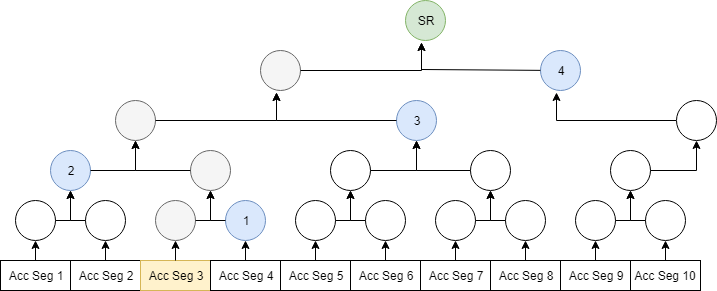

The diagram above was exported from draw.io. Its source (the exported page's mxGraphModel, read from the mxfile embedded in the PNG):
<mxGraphModel dx="554" dy="450" grid="1" gridSize="10" guides="1" tooltips="1" connect="1" arrows="1" fold="1" page="1" pageScale="1" pageWidth="850" pageHeight="1100" math="0" shadow="0">
  <root>
    <mxCell id="0" />
    <mxCell id="1" parent="0" />
    <mxCell id="KhikSDpEoRsICFeiGEPd-1" value="Acc Seg 1" style="rounded=0;whiteSpace=wrap;html=1;" parent="1" vertex="1">
      <mxGeometry x="40" y="370" width="70" height="30" as="geometry" />
    </mxCell>
    <mxCell id="KhikSDpEoRsICFeiGEPd-6" value="Acc Seg 2" style="rounded=0;whiteSpace=wrap;html=1;" parent="1" vertex="1">
      <mxGeometry x="110" y="370" width="70" height="30" as="geometry" />
    </mxCell>
    <mxCell id="KhikSDpEoRsICFeiGEPd-10" value="" style="ellipse;whiteSpace=wrap;html=1;aspect=fixed;" parent="1" vertex="1">
      <mxGeometry x="55" y="310" width="40" height="40" as="geometry" />
    </mxCell>
    <mxCell id="KhikSDpEoRsICFeiGEPd-11" value="" style="ellipse;whiteSpace=wrap;html=1;aspect=fixed;" parent="1" vertex="1">
      <mxGeometry x="125" y="310" width="40" height="40" as="geometry" />
    </mxCell>
    <mxCell id="KhikSDpEoRsICFeiGEPd-14" value="2" style="ellipse;whiteSpace=wrap;html=1;aspect=fixed;fillColor=#dae8fc;strokeColor=#6c8ebf;" parent="1" vertex="1">
      <mxGeometry x="90" y="260" width="40" height="40" as="geometry" />
    </mxCell>
    <mxCell id="KhikSDpEoRsICFeiGEPd-17" value="" style="endArrow=classic;html=1;entryX=0.5;entryY=1;entryDx=0;entryDy=0;exitX=0.5;exitY=0;exitDx=0;exitDy=0;" parent="1" source="KhikSDpEoRsICFeiGEPd-1" target="KhikSDpEoRsICFeiGEPd-10" edge="1">
      <mxGeometry width="50" height="50" relative="1" as="geometry">
        <mxPoint x="105" y="370" as="sourcePoint" />
        <mxPoint x="115" y="340" as="targetPoint" />
      </mxGeometry>
    </mxCell>
    <mxCell id="KhikSDpEoRsICFeiGEPd-19" value="" style="endArrow=classic;html=1;entryX=0.5;entryY=1;entryDx=0;entryDy=0;exitX=0.5;exitY=0;exitDx=0;exitDy=0;" parent="1" source="KhikSDpEoRsICFeiGEPd-6" target="KhikSDpEoRsICFeiGEPd-11" edge="1">
      <mxGeometry width="50" height="50" relative="1" as="geometry">
        <mxPoint x="250" y="370" as="sourcePoint" />
        <mxPoint x="250.02325581395348" y="330" as="targetPoint" />
      </mxGeometry>
    </mxCell>
    <mxCell id="KhikSDpEoRsICFeiGEPd-20" value="" style="endArrow=classic;html=1;entryX=0.5;entryY=1;entryDx=0;entryDy=0;rounded=0;" parent="1" source="KhikSDpEoRsICFeiGEPd-10" target="KhikSDpEoRsICFeiGEPd-14" edge="1">
      <mxGeometry width="50" height="50" relative="1" as="geometry">
        <mxPoint x="40" y="490" as="sourcePoint" />
        <mxPoint x="90" y="440" as="targetPoint" />
        <Array as="points">
          <mxPoint x="110" y="330" />
        </Array>
      </mxGeometry>
    </mxCell>
    <mxCell id="KhikSDpEoRsICFeiGEPd-21" value="" style="endArrow=classic;html=1;rounded=0;exitX=0;exitY=0.5;exitDx=0;exitDy=0;entryX=0.5;entryY=1;entryDx=0;entryDy=0;" parent="1" source="KhikSDpEoRsICFeiGEPd-11" target="KhikSDpEoRsICFeiGEPd-14" edge="1">
      <mxGeometry width="50" height="50" relative="1" as="geometry">
        <mxPoint x="144.9980950203817" y="335.3086184570417" as="sourcePoint" />
        <mxPoint x="170" y="240" as="targetPoint" />
        <Array as="points">
          <mxPoint x="110" y="330" />
        </Array>
      </mxGeometry>
    </mxCell>
    <mxCell id="KhikSDpEoRsICFeiGEPd-27" value="Acc Seg 3" style="rounded=0;whiteSpace=wrap;html=1;fillColor=#fff2cc;strokeColor=#d6b656;" parent="1" vertex="1">
      <mxGeometry x="180" y="370" width="70" height="30" as="geometry" />
    </mxCell>
    <mxCell id="KhikSDpEoRsICFeiGEPd-28" value="Acc Seg 4" style="rounded=0;whiteSpace=wrap;html=1;" parent="1" vertex="1">
      <mxGeometry x="250" y="370" width="70" height="30" as="geometry" />
    </mxCell>
    <mxCell id="KhikSDpEoRsICFeiGEPd-29" value="" style="ellipse;whiteSpace=wrap;html=1;aspect=fixed;fillColor=#f5f5f5;strokeColor=#666666;fontColor=#333333;" parent="1" vertex="1">
      <mxGeometry x="195" y="310" width="40" height="40" as="geometry" />
    </mxCell>
    <mxCell id="KhikSDpEoRsICFeiGEPd-30" value="1" style="ellipse;whiteSpace=wrap;html=1;aspect=fixed;fillColor=#dae8fc;strokeColor=#6c8ebf;" parent="1" vertex="1">
      <mxGeometry x="265" y="310" width="40" height="40" as="geometry" />
    </mxCell>
    <mxCell id="KhikSDpEoRsICFeiGEPd-31" value="" style="ellipse;whiteSpace=wrap;html=1;aspect=fixed;fillColor=#f5f5f5;strokeColor=#666666;fontColor=#333333;" parent="1" vertex="1">
      <mxGeometry x="230" y="260" width="40" height="40" as="geometry" />
    </mxCell>
    <mxCell id="KhikSDpEoRsICFeiGEPd-32" value="" style="endArrow=classic;html=1;entryX=0.5;entryY=1;entryDx=0;entryDy=0;exitX=0.5;exitY=0;exitDx=0;exitDy=0;" parent="1" source="KhikSDpEoRsICFeiGEPd-27" target="KhikSDpEoRsICFeiGEPd-29" edge="1">
      <mxGeometry width="50" height="50" relative="1" as="geometry">
        <mxPoint x="245" y="370" as="sourcePoint" />
        <mxPoint x="255" y="340" as="targetPoint" />
      </mxGeometry>
    </mxCell>
    <mxCell id="KhikSDpEoRsICFeiGEPd-33" value="" style="endArrow=classic;html=1;entryX=0.5;entryY=1;entryDx=0;entryDy=0;exitX=0.5;exitY=0;exitDx=0;exitDy=0;" parent="1" source="KhikSDpEoRsICFeiGEPd-28" target="KhikSDpEoRsICFeiGEPd-30" edge="1">
      <mxGeometry width="50" height="50" relative="1" as="geometry">
        <mxPoint x="390" y="370" as="sourcePoint" />
        <mxPoint x="390.0232558139535" y="330" as="targetPoint" />
      </mxGeometry>
    </mxCell>
    <mxCell id="KhikSDpEoRsICFeiGEPd-34" value="" style="endArrow=classic;html=1;entryX=0.5;entryY=1;entryDx=0;entryDy=0;rounded=0;" parent="1" source="KhikSDpEoRsICFeiGEPd-29" target="KhikSDpEoRsICFeiGEPd-31" edge="1">
      <mxGeometry width="50" height="50" relative="1" as="geometry">
        <mxPoint x="180" y="490" as="sourcePoint" />
        <mxPoint x="230" y="440" as="targetPoint" />
        <Array as="points">
          <mxPoint x="250" y="330" />
        </Array>
      </mxGeometry>
    </mxCell>
    <mxCell id="KhikSDpEoRsICFeiGEPd-35" value="" style="endArrow=classic;html=1;rounded=0;exitX=0;exitY=0.5;exitDx=0;exitDy=0;entryX=0.5;entryY=1;entryDx=0;entryDy=0;" parent="1" source="KhikSDpEoRsICFeiGEPd-30" target="KhikSDpEoRsICFeiGEPd-31" edge="1">
      <mxGeometry width="50" height="50" relative="1" as="geometry">
        <mxPoint x="284.9980950203817" y="335.3086184570417" as="sourcePoint" />
        <mxPoint x="310" y="240" as="targetPoint" />
        <Array as="points">
          <mxPoint x="250" y="330" />
        </Array>
      </mxGeometry>
    </mxCell>
    <mxCell id="KhikSDpEoRsICFeiGEPd-36" value="Acc Seg 5" style="rounded=0;whiteSpace=wrap;html=1;" parent="1" vertex="1">
      <mxGeometry x="320" y="370" width="70" height="30" as="geometry" />
    </mxCell>
    <mxCell id="KhikSDpEoRsICFeiGEPd-37" value="Acc Seg 6" style="rounded=0;whiteSpace=wrap;html=1;" parent="1" vertex="1">
      <mxGeometry x="390" y="370" width="70" height="30" as="geometry" />
    </mxCell>
    <mxCell id="KhikSDpEoRsICFeiGEPd-38" value="" style="ellipse;whiteSpace=wrap;html=1;aspect=fixed;" parent="1" vertex="1">
      <mxGeometry x="335" y="310" width="40" height="40" as="geometry" />
    </mxCell>
    <mxCell id="KhikSDpEoRsICFeiGEPd-39" value="" style="ellipse;whiteSpace=wrap;html=1;aspect=fixed;" parent="1" vertex="1">
      <mxGeometry x="405" y="310" width="40" height="40" as="geometry" />
    </mxCell>
    <mxCell id="KhikSDpEoRsICFeiGEPd-40" value="" style="ellipse;whiteSpace=wrap;html=1;aspect=fixed;" parent="1" vertex="1">
      <mxGeometry x="370" y="260" width="40" height="40" as="geometry" />
    </mxCell>
    <mxCell id="KhikSDpEoRsICFeiGEPd-41" value="" style="endArrow=classic;html=1;entryX=0.5;entryY=1;entryDx=0;entryDy=0;exitX=0.5;exitY=0;exitDx=0;exitDy=0;" parent="1" source="KhikSDpEoRsICFeiGEPd-36" target="KhikSDpEoRsICFeiGEPd-38" edge="1">
      <mxGeometry width="50" height="50" relative="1" as="geometry">
        <mxPoint x="385" y="370" as="sourcePoint" />
        <mxPoint x="395" y="340" as="targetPoint" />
      </mxGeometry>
    </mxCell>
    <mxCell id="KhikSDpEoRsICFeiGEPd-42" value="" style="endArrow=classic;html=1;entryX=0.5;entryY=1;entryDx=0;entryDy=0;exitX=0.5;exitY=0;exitDx=0;exitDy=0;" parent="1" source="KhikSDpEoRsICFeiGEPd-37" target="KhikSDpEoRsICFeiGEPd-39" edge="1">
      <mxGeometry width="50" height="50" relative="1" as="geometry">
        <mxPoint x="530" y="370" as="sourcePoint" />
        <mxPoint x="530.0232558139535" y="330" as="targetPoint" />
      </mxGeometry>
    </mxCell>
    <mxCell id="KhikSDpEoRsICFeiGEPd-43" value="" style="endArrow=classic;html=1;entryX=0.5;entryY=1;entryDx=0;entryDy=0;rounded=0;" parent="1" source="KhikSDpEoRsICFeiGEPd-38" target="KhikSDpEoRsICFeiGEPd-40" edge="1">
      <mxGeometry width="50" height="50" relative="1" as="geometry">
        <mxPoint x="320" y="490" as="sourcePoint" />
        <mxPoint x="370" y="440" as="targetPoint" />
        <Array as="points">
          <mxPoint x="390" y="330" />
        </Array>
      </mxGeometry>
    </mxCell>
    <mxCell id="KhikSDpEoRsICFeiGEPd-44" value="" style="endArrow=classic;html=1;rounded=0;exitX=0;exitY=0.5;exitDx=0;exitDy=0;entryX=0.5;entryY=1;entryDx=0;entryDy=0;" parent="1" source="KhikSDpEoRsICFeiGEPd-39" target="KhikSDpEoRsICFeiGEPd-40" edge="1">
      <mxGeometry width="50" height="50" relative="1" as="geometry">
        <mxPoint x="424.9980950203817" y="335.3086184570417" as="sourcePoint" />
        <mxPoint x="450" y="240" as="targetPoint" />
        <Array as="points">
          <mxPoint x="390" y="330" />
        </Array>
      </mxGeometry>
    </mxCell>
    <mxCell id="KhikSDpEoRsICFeiGEPd-45" value="Acc Seg 7" style="rounded=0;whiteSpace=wrap;html=1;" parent="1" vertex="1">
      <mxGeometry x="460" y="370" width="70" height="30" as="geometry" />
    </mxCell>
    <mxCell id="KhikSDpEoRsICFeiGEPd-46" value="Acc Seg 8" style="rounded=0;whiteSpace=wrap;html=1;" parent="1" vertex="1">
      <mxGeometry x="530" y="370" width="70" height="30" as="geometry" />
    </mxCell>
    <mxCell id="KhikSDpEoRsICFeiGEPd-47" value="" style="ellipse;whiteSpace=wrap;html=1;aspect=fixed;" parent="1" vertex="1">
      <mxGeometry x="475" y="310" width="40" height="40" as="geometry" />
    </mxCell>
    <mxCell id="KhikSDpEoRsICFeiGEPd-48" value="" style="ellipse;whiteSpace=wrap;html=1;aspect=fixed;" parent="1" vertex="1">
      <mxGeometry x="545" y="310" width="40" height="40" as="geometry" />
    </mxCell>
    <mxCell id="KhikSDpEoRsICFeiGEPd-49" value="" style="ellipse;whiteSpace=wrap;html=1;aspect=fixed;" parent="1" vertex="1">
      <mxGeometry x="510" y="260" width="40" height="40" as="geometry" />
    </mxCell>
    <mxCell id="KhikSDpEoRsICFeiGEPd-50" value="" style="endArrow=classic;html=1;entryX=0.5;entryY=1;entryDx=0;entryDy=0;exitX=0.5;exitY=0;exitDx=0;exitDy=0;" parent="1" source="KhikSDpEoRsICFeiGEPd-45" target="KhikSDpEoRsICFeiGEPd-47" edge="1">
      <mxGeometry width="50" height="50" relative="1" as="geometry">
        <mxPoint x="525" y="370" as="sourcePoint" />
        <mxPoint x="535" y="340" as="targetPoint" />
      </mxGeometry>
    </mxCell>
    <mxCell id="KhikSDpEoRsICFeiGEPd-51" value="" style="endArrow=classic;html=1;entryX=0.5;entryY=1;entryDx=0;entryDy=0;exitX=0.5;exitY=0;exitDx=0;exitDy=0;" parent="1" source="KhikSDpEoRsICFeiGEPd-46" target="KhikSDpEoRsICFeiGEPd-48" edge="1">
      <mxGeometry width="50" height="50" relative="1" as="geometry">
        <mxPoint x="670" y="370" as="sourcePoint" />
        <mxPoint x="670.0232558139535" y="330" as="targetPoint" />
      </mxGeometry>
    </mxCell>
    <mxCell id="KhikSDpEoRsICFeiGEPd-52" value="" style="endArrow=classic;html=1;entryX=0.5;entryY=1;entryDx=0;entryDy=0;rounded=0;" parent="1" source="KhikSDpEoRsICFeiGEPd-47" target="KhikSDpEoRsICFeiGEPd-49" edge="1">
      <mxGeometry width="50" height="50" relative="1" as="geometry">
        <mxPoint x="460" y="490" as="sourcePoint" />
        <mxPoint x="510" y="440" as="targetPoint" />
        <Array as="points">
          <mxPoint x="530" y="330" />
        </Array>
      </mxGeometry>
    </mxCell>
    <mxCell id="KhikSDpEoRsICFeiGEPd-53" value="" style="endArrow=classic;html=1;rounded=0;exitX=0;exitY=0.5;exitDx=0;exitDy=0;entryX=0.5;entryY=1;entryDx=0;entryDy=0;" parent="1" source="KhikSDpEoRsICFeiGEPd-48" target="KhikSDpEoRsICFeiGEPd-49" edge="1">
      <mxGeometry width="50" height="50" relative="1" as="geometry">
        <mxPoint x="564.9980950203817" y="335.3086184570417" as="sourcePoint" />
        <mxPoint x="590" y="240" as="targetPoint" />
        <Array as="points">
          <mxPoint x="530" y="330" />
        </Array>
      </mxGeometry>
    </mxCell>
    <mxCell id="KhikSDpEoRsICFeiGEPd-54" value="Acc Seg 9" style="rounded=0;whiteSpace=wrap;html=1;" parent="1" vertex="1">
      <mxGeometry x="600" y="370" width="70" height="30" as="geometry" />
    </mxCell>
    <mxCell id="KhikSDpEoRsICFeiGEPd-55" value="Acc Seg 10" style="rounded=0;whiteSpace=wrap;html=1;" parent="1" vertex="1">
      <mxGeometry x="670" y="370" width="70" height="30" as="geometry" />
    </mxCell>
    <mxCell id="KhikSDpEoRsICFeiGEPd-56" value="" style="ellipse;whiteSpace=wrap;html=1;aspect=fixed;" parent="1" vertex="1">
      <mxGeometry x="615" y="310" width="40" height="40" as="geometry" />
    </mxCell>
    <mxCell id="KhikSDpEoRsICFeiGEPd-57" value="" style="ellipse;whiteSpace=wrap;html=1;aspect=fixed;" parent="1" vertex="1">
      <mxGeometry x="685" y="310" width="40" height="40" as="geometry" />
    </mxCell>
    <mxCell id="KhikSDpEoRsICFeiGEPd-58" value="" style="ellipse;whiteSpace=wrap;html=1;aspect=fixed;" parent="1" vertex="1">
      <mxGeometry x="650" y="260" width="40" height="40" as="geometry" />
    </mxCell>
    <mxCell id="KhikSDpEoRsICFeiGEPd-59" value="" style="endArrow=classic;html=1;entryX=0.5;entryY=1;entryDx=0;entryDy=0;exitX=0.5;exitY=0;exitDx=0;exitDy=0;" parent="1" source="KhikSDpEoRsICFeiGEPd-54" target="KhikSDpEoRsICFeiGEPd-56" edge="1">
      <mxGeometry width="50" height="50" relative="1" as="geometry">
        <mxPoint x="665" y="370" as="sourcePoint" />
        <mxPoint x="675" y="340" as="targetPoint" />
      </mxGeometry>
    </mxCell>
    <mxCell id="KhikSDpEoRsICFeiGEPd-60" value="" style="endArrow=classic;html=1;entryX=0.5;entryY=1;entryDx=0;entryDy=0;exitX=0.5;exitY=0;exitDx=0;exitDy=0;" parent="1" source="KhikSDpEoRsICFeiGEPd-55" target="KhikSDpEoRsICFeiGEPd-57" edge="1">
      <mxGeometry width="50" height="50" relative="1" as="geometry">
        <mxPoint x="810" y="370" as="sourcePoint" />
        <mxPoint x="810.0232558139535" y="330" as="targetPoint" />
      </mxGeometry>
    </mxCell>
    <mxCell id="KhikSDpEoRsICFeiGEPd-61" value="" style="endArrow=classic;html=1;entryX=0.5;entryY=1;entryDx=0;entryDy=0;rounded=0;" parent="1" source="KhikSDpEoRsICFeiGEPd-56" target="KhikSDpEoRsICFeiGEPd-58" edge="1">
      <mxGeometry width="50" height="50" relative="1" as="geometry">
        <mxPoint x="600" y="490" as="sourcePoint" />
        <mxPoint x="650" y="440" as="targetPoint" />
        <Array as="points">
          <mxPoint x="670" y="330" />
        </Array>
      </mxGeometry>
    </mxCell>
    <mxCell id="KhikSDpEoRsICFeiGEPd-62" value="" style="endArrow=classic;html=1;rounded=0;exitX=0;exitY=0.5;exitDx=0;exitDy=0;entryX=0.5;entryY=1;entryDx=0;entryDy=0;" parent="1" source="KhikSDpEoRsICFeiGEPd-57" target="KhikSDpEoRsICFeiGEPd-58" edge="1">
      <mxGeometry width="50" height="50" relative="1" as="geometry">
        <mxPoint x="704.9980950203817" y="335.3086184570417" as="sourcePoint" />
        <mxPoint x="730" y="240" as="targetPoint" />
        <Array as="points">
          <mxPoint x="670" y="330" />
        </Array>
      </mxGeometry>
    </mxCell>
    <mxCell id="KhikSDpEoRsICFeiGEPd-63" value="" style="ellipse;whiteSpace=wrap;html=1;aspect=fixed;fillColor=#f5f5f5;strokeColor=#666666;fontColor=#333333;" parent="1" vertex="1">
      <mxGeometry x="155" y="210" width="40" height="40" as="geometry" />
    </mxCell>
    <mxCell id="KhikSDpEoRsICFeiGEPd-64" value="" style="endArrow=classic;html=1;entryX=0.5;entryY=1;entryDx=0;entryDy=0;rounded=0;exitX=1;exitY=0.5;exitDx=0;exitDy=0;" parent="1" source="KhikSDpEoRsICFeiGEPd-14" target="KhikSDpEoRsICFeiGEPd-63" edge="1">
      <mxGeometry width="50" height="50" relative="1" as="geometry">
        <mxPoint x="140" y="283" as="sourcePoint" />
        <mxPoint x="120" y="310" as="targetPoint" />
        <Array as="points">
          <mxPoint x="175" y="280" />
        </Array>
      </mxGeometry>
    </mxCell>
    <mxCell id="KhikSDpEoRsICFeiGEPd-65" value="" style="endArrow=classic;html=1;entryX=0.5;entryY=1;entryDx=0;entryDy=0;rounded=0;exitX=0;exitY=0.5;exitDx=0;exitDy=0;" parent="1" source="KhikSDpEoRsICFeiGEPd-31" target="KhikSDpEoRsICFeiGEPd-63" edge="1">
      <mxGeometry width="50" height="50" relative="1" as="geometry">
        <mxPoint x="139.60000000000002" y="293.20000000000005" as="sourcePoint" />
        <mxPoint x="195.20000000000005" y="260" as="targetPoint" />
        <Array as="points">
          <mxPoint x="175" y="280" />
        </Array>
      </mxGeometry>
    </mxCell>
    <mxCell id="KhikSDpEoRsICFeiGEPd-67" value="3" style="ellipse;whiteSpace=wrap;html=1;aspect=fixed;fillColor=#dae8fc;strokeColor=#6c8ebf;" parent="1" vertex="1">
      <mxGeometry x="435.5" y="210" width="40" height="40" as="geometry" />
    </mxCell>
    <mxCell id="KhikSDpEoRsICFeiGEPd-68" value="" style="endArrow=classic;html=1;entryX=0.5;entryY=1;entryDx=0;entryDy=0;rounded=0;exitX=1;exitY=0.5;exitDx=0;exitDy=0;" parent="1" source="KhikSDpEoRsICFeiGEPd-40" target="KhikSDpEoRsICFeiGEPd-67" edge="1">
      <mxGeometry width="50" height="50" relative="1" as="geometry">
        <mxPoint x="410.2142857142858" y="285.1428571428571" as="sourcePoint" />
        <mxPoint x="400.5" y="315" as="targetPoint" />
        <Array as="points">
          <mxPoint x="456" y="280" />
        </Array>
      </mxGeometry>
    </mxCell>
    <mxCell id="KhikSDpEoRsICFeiGEPd-69" value="" style="endArrow=classic;html=1;entryX=0.5;entryY=1;entryDx=0;entryDy=0;rounded=0;exitX=0;exitY=0.5;exitDx=0;exitDy=0;" parent="1" source="KhikSDpEoRsICFeiGEPd-49" target="KhikSDpEoRsICFeiGEPd-67" edge="1">
      <mxGeometry width="50" height="50" relative="1" as="geometry">
        <mxPoint x="510.2142857142858" y="285.1428571428571" as="sourcePoint" />
        <mxPoint x="475.70000000000005" y="265" as="targetPoint" />
        <Array as="points">
          <mxPoint x="456" y="280" />
        </Array>
      </mxGeometry>
    </mxCell>
    <mxCell id="KhikSDpEoRsICFeiGEPd-72" value="" style="endArrow=classic;html=1;entryX=0.407;entryY=1.039;entryDx=0;entryDy=0;entryPerimeter=0;strokeColor=#000000;rounded=0;" parent="1" target="KhikSDpEoRsICFeiGEPd-73" edge="1">
      <mxGeometry width="50" height="50" relative="1" as="geometry">
        <mxPoint x="195" y="230" as="sourcePoint" />
        <mxPoint x="300" y="230" as="targetPoint" />
        <Array as="points">
          <mxPoint x="316" y="230" />
        </Array>
      </mxGeometry>
    </mxCell>
    <mxCell id="KhikSDpEoRsICFeiGEPd-73" value="" style="ellipse;whiteSpace=wrap;html=1;aspect=fixed;fillColor=#f5f5f5;strokeColor=#666666;fontColor=#333333;" parent="1" vertex="1">
      <mxGeometry x="300" y="160" width="40" height="40" as="geometry" />
    </mxCell>
    <mxCell id="KhikSDpEoRsICFeiGEPd-75" value="" style="endArrow=classic;html=1;entryX=0.407;entryY=1.039;entryDx=0;entryDy=0;entryPerimeter=0;strokeColor=#000000;rounded=0;exitX=0;exitY=0.5;exitDx=0;exitDy=0;" parent="1" source="KhikSDpEoRsICFeiGEPd-67" target="KhikSDpEoRsICFeiGEPd-73" edge="1">
      <mxGeometry width="50" height="50" relative="1" as="geometry">
        <mxPoint x="205" y="240" as="sourcePoint" />
        <mxPoint x="326.28571428571433" y="211.57142857142856" as="targetPoint" />
        <Array as="points">
          <mxPoint x="316" y="230" />
        </Array>
      </mxGeometry>
    </mxCell>
    <mxCell id="KhikSDpEoRsICFeiGEPd-77" value="" style="ellipse;whiteSpace=wrap;html=1;aspect=fixed;" parent="1" vertex="1">
      <mxGeometry x="715.5" y="210" width="40" height="40" as="geometry" />
    </mxCell>
    <mxCell id="KhikSDpEoRsICFeiGEPd-78" value="" style="endArrow=classic;html=1;entryX=0.5;entryY=1;entryDx=0;entryDy=0;rounded=0;" parent="1" source="KhikSDpEoRsICFeiGEPd-58" target="KhikSDpEoRsICFeiGEPd-77" edge="1">
      <mxGeometry width="50" height="50" relative="1" as="geometry">
        <mxPoint x="690.0232558139535" y="280" as="sourcePoint" />
        <mxPoint x="680.5" y="315" as="targetPoint" />
        <Array as="points">
          <mxPoint x="736" y="280" />
        </Array>
      </mxGeometry>
    </mxCell>
    <mxCell id="KhikSDpEoRsICFeiGEPd-80" value="4" style="ellipse;whiteSpace=wrap;html=1;aspect=fixed;fillColor=#dae8fc;strokeColor=#6c8ebf;" parent="1" vertex="1">
      <mxGeometry x="580" y="160" width="40" height="40" as="geometry" />
    </mxCell>
    <mxCell id="KhikSDpEoRsICFeiGEPd-81" value="" style="endArrow=classic;html=1;entryX=0.407;entryY=1.039;entryDx=0;entryDy=0;entryPerimeter=0;strokeColor=#000000;rounded=0;" parent="1" source="KhikSDpEoRsICFeiGEPd-77" target="KhikSDpEoRsICFeiGEPd-80" edge="1">
      <mxGeometry width="50" height="50" relative="1" as="geometry">
        <mxPoint x="715.3333333333335" y="230" as="sourcePoint" />
        <mxPoint x="606.2857142857143" y="211.57142857142856" as="targetPoint" />
        <Array as="points">
          <mxPoint x="596" y="230" />
        </Array>
      </mxGeometry>
    </mxCell>
    <mxCell id="KhikSDpEoRsICFeiGEPd-83" value="" style="endArrow=classic;html=1;entryX=0.407;entryY=1.039;entryDx=0;entryDy=0;entryPerimeter=0;strokeColor=#000000;rounded=0;" parent="1" source="KhikSDpEoRsICFeiGEPd-73" target="KhikSDpEoRsICFeiGEPd-84" edge="1">
      <mxGeometry width="50" height="50" relative="1" as="geometry">
        <mxPoint x="340" y="180" as="sourcePoint" />
        <mxPoint x="445" y="180" as="targetPoint" />
        <Array as="points">
          <mxPoint x="461" y="180" />
        </Array>
      </mxGeometry>
    </mxCell>
    <mxCell id="KhikSDpEoRsICFeiGEPd-84" value="SR" style="ellipse;whiteSpace=wrap;html=1;aspect=fixed;fillColor=#d5e8d4;strokeColor=#82b366;" parent="1" vertex="1">
      <mxGeometry x="445" y="110" width="40" height="40" as="geometry" />
    </mxCell>
    <mxCell id="KhikSDpEoRsICFeiGEPd-86" value="" style="endArrow=classic;html=1;entryX=0.396;entryY=1.046;entryDx=0;entryDy=0;entryPerimeter=0;strokeColor=#000000;rounded=0;" parent="1" source="KhikSDpEoRsICFeiGEPd-80" target="KhikSDpEoRsICFeiGEPd-84" edge="1">
      <mxGeometry width="50" height="50" relative="1" as="geometry">
        <mxPoint x="350" y="190" as="sourcePoint" />
        <mxPoint x="471.42857142857144" y="161.28571428571428" as="targetPoint" />
        <Array as="points">
          <mxPoint x="461" y="179" />
        </Array>
      </mxGeometry>
    </mxCell>
  </root>
</mxGraphModel>